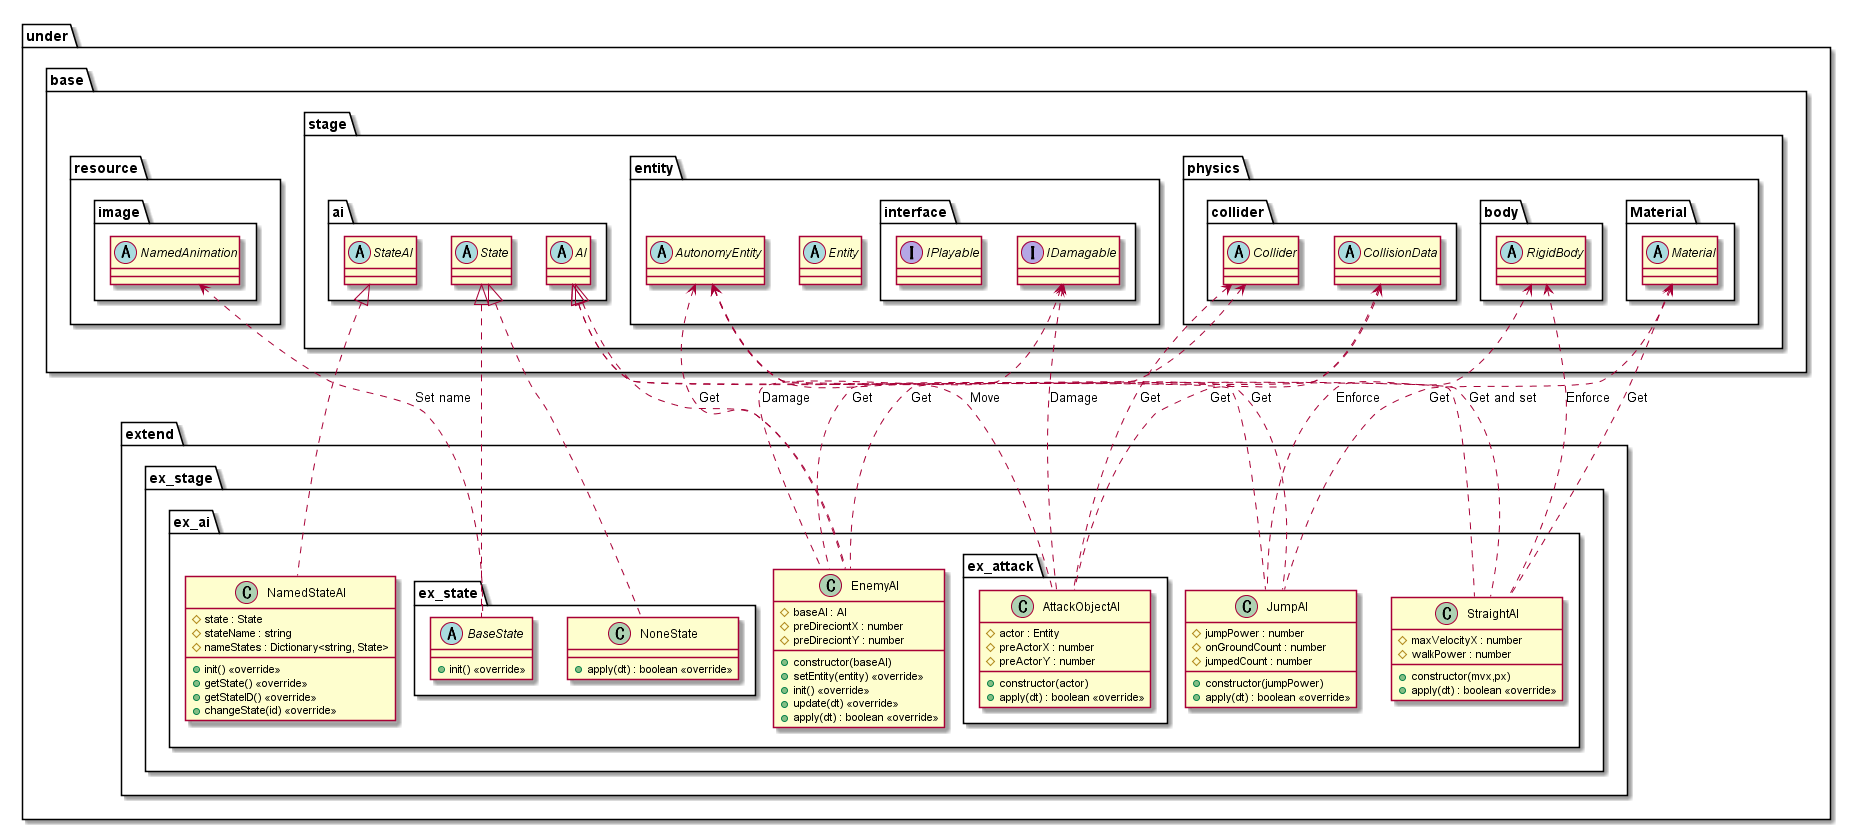

The diagram above was rendered by PlantUML. Its source (embedded in the PNG):
@startuml AIExtend

package under {
    package extend {
        package ex_stage {
            package ex_ai {
                class NamedStateAI {
                    #state : State
                    #stateName : string
                    #nameStates : Dictionary<string, State>
                    +init() <<override>>
                    +getState() <<override>>
                    +getStateID() <<override>>
                    +changeState(id) <<override>>
                }
                class StraightAI {
                    +constructor(mvx,px)
                    #maxVelocityX : number
                    #walkPower : number
                    +apply(dt) : boolean <<override>>
                }
                class JumpAI {
                    +constructor(jumpPower)
                    #jumpPower : number
                    #onGroundCount : number
                    #jumpedCount : number
                    +apply(dt) : boolean <<override>>
                }
                class EnemyAI {
                    +constructor(baseAI)
                    #baseAI : AI
                    #preDireciontX : number
                    #preDireciontY : number
                    +setEntity(entity) <<override>>
                    +init() <<override>>
                    +update(dt) <<override>>
                    +apply(dt) : boolean <<override>>
                }
                package ex_attack {
                    class AttackObjectAI {
                        +constructor(actor)
                        #actor : Entity
                        #preActorX : number
                        #preActorY : number
                        +apply(dt) : boolean <<override>>
                    }
                }

                package ex_state {
                    abstract BaseState {
                        +init() <<override>>
                    }
                    class NoneState {
                        +apply(dt) : boolean <<override>>
                    }
                }
            }
        }
    }
}

package under {
    package base {
        package resource {
            package image {
                abstract NamedAnimation
            }
        }
        package stage {
            package ai {
                abstract AI
                abstract StateAI
                abstract State
            }
            package entity {
                abstract Entity
                abstract AutonomyEntity
                package interface {
                    interface IDamagable
                    interface IPlayable
                }
            }
            package physics {
                package collider {
                    abstract Collider
                    abstract CollisionData
                }
                package body {
                    abstract RigidBody
                }
                package Material {
                    abstract Material
                }
            }
        }
    }
}

AutonomyEntity <.. StraightAI : Get and set
RigidBody <.. StraightAI : Enforce
Material <.. StraightAI : Get
AutonomyEntity <.. JumpAI : Get
RigidBody <.. JumpAI : Enforce
Material <.. JumpAI : Get
AutonomyEntity <.. EnemyAI : Get
Collider <.. EnemyAI : Get
CollisionData <.. EnemyAI : Get
IDamagable <.. EnemyAI : Damage

NamedAnimation <.. BaseState : Set name

AutonomyEntity <.. AttackObjectAI : Move
Collider <.. AttackObjectAI : Get
CollisionData <.. AttackObjectAI : Get
IDamagable <.. AttackObjectAI : Damage

StateAI <|.. NamedStateAI
AI <|.. StraightAI
AI <|.. JumpAI
AI <|.. EnemyAI

State <|.. BaseState
State <|.. NoneState

@enduml